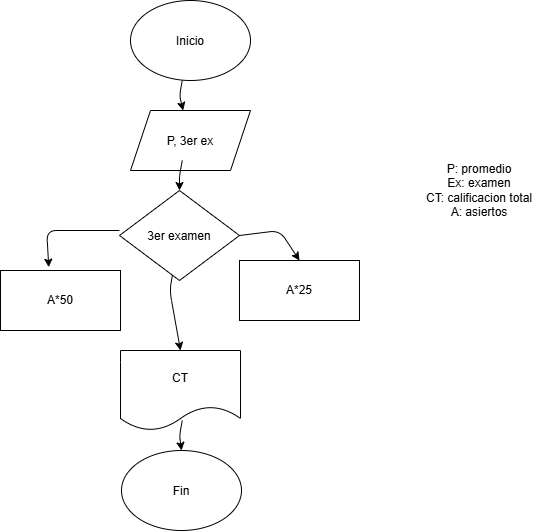

The diagram above was exported from draw.io. Its source (the exported page's mxGraphModel, read from the mxfile embedded in the PNG):
<mxGraphModel dx="1290" dy="778" grid="1" gridSize="10" guides="1" tooltips="1" connect="1" arrows="1" fold="1" page="1" pageScale="1" pageWidth="827" pageHeight="1169" math="0" shadow="0">
  <root>
    <mxCell id="0" />
    <mxCell id="1" parent="0" />
    <mxCell id="DT2Iqstd4GuwcU40eiuL-12" parent="1" style="ellipse;whiteSpace=wrap;html=1;shapeInside=1;" value="Inicio" vertex="1">
      <mxGeometry height="80" width="120" x="331" y="40" as="geometry" />
    </mxCell>
    <mxCell id="DT2Iqstd4GuwcU40eiuL-14" parent="1" style="shape=parallelogram;perimeter=parallelogramPerimeter;whiteSpace=wrap;html=1;shapeInside=1;fixedSize=1;" value="P, 3er ex" vertex="1">
      <mxGeometry height="60" width="120" x="331" y="150" as="geometry" />
    </mxCell>
    <mxCell id="DT2Iqstd4GuwcU40eiuL-15" parent="1" style="rhombus;whiteSpace=wrap;html=1;shapeInside=1;" value="3er examen" vertex="1">
      <mxGeometry height="90" width="120" x="320" y="230" as="geometry" />
    </mxCell>
    <mxCell id="DT2Iqstd4GuwcU40eiuL-16" parent="1" style="rounded=0;whiteSpace=wrap;html=1;" value="A*50" vertex="1">
      <mxGeometry height="60" width="120" x="201" y="310" as="geometry" />
    </mxCell>
    <mxCell id="DT2Iqstd4GuwcU40eiuL-17" parent="1" style="rounded=0;whiteSpace=wrap;html=1;" value="A*25" vertex="1">
      <mxGeometry height="60" width="120" x="440" y="300" as="geometry" />
    </mxCell>
    <mxCell id="DT2Iqstd4GuwcU40eiuL-18" parent="1" style="shape=document;whiteSpace=wrap;html=1;boundedLbl=1;" value="CT" vertex="1">
      <mxGeometry height="80" width="120" x="321" y="390" as="geometry" />
    </mxCell>
    <mxCell id="DT2Iqstd4GuwcU40eiuL-19" parent="1" style="ellipse;whiteSpace=wrap;html=1;shapeInside=1;" value="Fin" vertex="1">
      <mxGeometry height="80" width="120" x="322" y="490" as="geometry" />
    </mxCell>
    <mxCell id="yfIuJasIQN1fVUIxtBTs-2" edge="1" parent="1" style="endArrow=classic;html=1;rounded=1;defaultLabelBackgroundColor=page;curved=0;entryX=0.402;entryY=-0.055;entryDx=0;entryDy=0;entryPerimeter=0;" target="DT2Iqstd4GuwcU40eiuL-16" value="">
      <mxGeometry height="50" relative="1" width="50" x="0.0384" as="geometry">
        <Array as="points">
          <mxPoint x="247.24" y="270" />
        </Array>
        <mxPoint x="320" y="270" as="sourcePoint" />
        <mxPoint x="249" y="290" as="targetPoint" />
      </mxGeometry>
    </mxCell>
    <mxCell id="yfIuJasIQN1fVUIxtBTs-4" edge="1" parent="1" source="DT2Iqstd4GuwcU40eiuL-15" style="endArrow=classic;html=1;rounded=1;defaultLabelBackgroundColor=page;curved=0;entryX=0.5;entryY=0;entryDx=0;entryDy=0;exitX=1;exitY=0.5;exitDx=0;exitDy=0;" target="DT2Iqstd4GuwcU40eiuL-17" value="">
      <mxGeometry height="50" relative="1" width="50" x="-0.0846" as="geometry">
        <Array as="points">
          <mxPoint x="480.24" y="270" />
        </Array>
        <mxPoint x="553" y="270" as="sourcePoint" />
        <mxPoint x="480" y="297" as="targetPoint" />
      </mxGeometry>
    </mxCell>
    <mxCell id="yfIuJasIQN1fVUIxtBTs-5" edge="1" parent="1" source="DT2Iqstd4GuwcU40eiuL-15" style="endArrow=classic;html=1;rounded=1;defaultLabelBackgroundColor=page;curved=0;entryX=0.5;entryY=0;entryDx=0;entryDy=0;" target="DT2Iqstd4GuwcU40eiuL-18" value="">
      <mxGeometry height="50" relative="1" width="50" x="-0.2222" as="geometry">
        <Array as="points">
          <mxPoint x="370.24" y="330" />
        </Array>
        <mxPoint x="443" y="330" as="sourcePoint" />
        <mxPoint x="370" y="357" as="targetPoint" />
      </mxGeometry>
    </mxCell>
    <mxCell id="yfIuJasIQN1fVUIxtBTs-6" edge="1" parent="1" style="endArrow=classic;html=1;rounded=1;defaultLabelBackgroundColor=page;curved=0;entryX=0.5;entryY=0;entryDx=0;entryDy=0;" target="DT2Iqstd4GuwcU40eiuL-19" value="">
      <mxGeometry height="50" relative="1" width="50" x="0.9737" as="geometry">
        <Array as="points">
          <mxPoint x="380" y="475" />
        </Array>
        <mxPoint x="382.76" y="460" as="sourcePoint" />
        <mxPoint x="390.76" y="535" as="targetPoint" />
      </mxGeometry>
    </mxCell>
    <mxCell id="yfIuJasIQN1fVUIxtBTs-7" edge="1" parent="1" style="endArrow=classic;html=1;rounded=1;defaultLabelBackgroundColor=page;curved=0;" target="DT2Iqstd4GuwcU40eiuL-14" value="">
      <mxGeometry height="50" relative="1" width="50" x="0.953" as="geometry">
        <Array as="points">
          <mxPoint x="380" y="135" />
        </Array>
        <mxPoint x="382.76" y="120" as="sourcePoint" />
        <mxPoint x="390.76" y="195" as="targetPoint" />
      </mxGeometry>
    </mxCell>
    <mxCell id="yfIuJasIQN1fVUIxtBTs-8" edge="1" parent="1" style="endArrow=classic;html=1;rounded=1;defaultLabelBackgroundColor=page;curved=0;entryX=0.5;entryY=0;entryDx=0;entryDy=0;" target="DT2Iqstd4GuwcU40eiuL-15" value="">
      <mxGeometry height="50" relative="1" width="50" x="-0.2222" as="geometry">
        <Array as="points">
          <mxPoint x="380" y="215" />
        </Array>
        <mxPoint x="382.76" y="200" as="sourcePoint" />
        <mxPoint x="390.76" y="275" as="targetPoint" />
      </mxGeometry>
    </mxCell>
    <mxCell id="yfIuJasIQN1fVUIxtBTs-9" parent="1" style="text;html=1;whiteSpace=wrap;strokeColor=none;fillColor=none;align=center;verticalAlign=middle;rounded=0;" value="P: promedio&lt;div&gt;Ex: examen&lt;/div&gt;&lt;div&gt;CT: calificacion total&lt;/div&gt;&lt;div&gt;A: asiertos&lt;/div&gt;" vertex="1">
      <mxGeometry height="140" width="140" x="610" y="160" as="geometry" />
    </mxCell>
  </root>
</mxGraphModel>